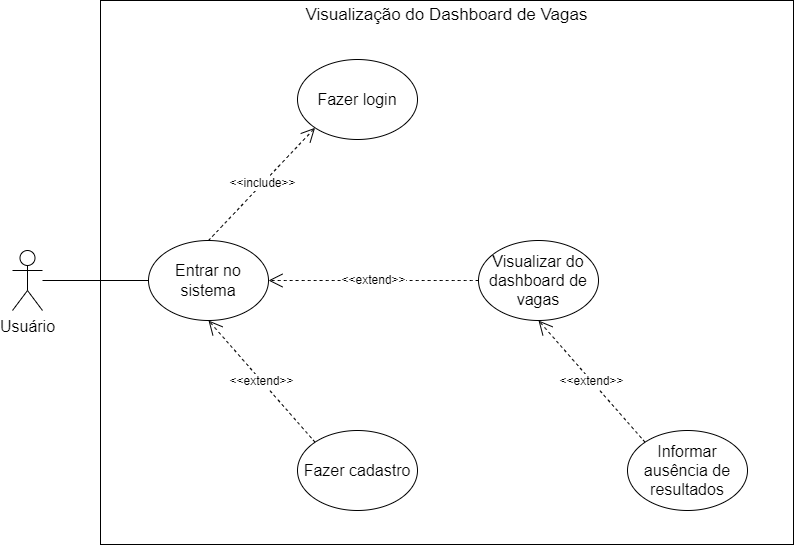

The diagram above was exported from draw.io. Its source (the exported page's mxGraphModel, read from the mxfile embedded in the PNG):
<mxGraphModel dx="1450" dy="1031" grid="0" gridSize="10" guides="1" tooltips="1" connect="1" arrows="1" fold="1" page="0" pageScale="1" pageWidth="827" pageHeight="1169" math="0" shadow="0">
  <root>
    <mxCell id="0" />
    <mxCell id="1" parent="0" />
    <mxCell id="DWCi-ZfJf_075M_99sx2-1" value="" style="rounded=0;whiteSpace=wrap;html=1;fontSize=16;" vertex="1" parent="1">
      <mxGeometry x="-227" y="-69" width="693" height="544" as="geometry" />
    </mxCell>
    <mxCell id="DWCi-ZfJf_075M_99sx2-2" value="Usuário" style="shape=umlActor;verticalLabelPosition=bottom;verticalAlign=top;html=1;outlineConnect=0;fontSize=16;" vertex="1" parent="1">
      <mxGeometry x="-315" y="181" width="30" height="60" as="geometry" />
    </mxCell>
    <mxCell id="DWCi-ZfJf_075M_99sx2-3" value="Entrar no sistema" style="ellipse;whiteSpace=wrap;html=1;fontSize=16;" vertex="1" parent="1">
      <mxGeometry x="-179" y="171" width="120" height="80" as="geometry" />
    </mxCell>
    <mxCell id="DWCi-ZfJf_075M_99sx2-4" value="" style="endArrow=none;html=1;rounded=0;fontSize=12;startSize=8;endSize=8;curved=1;entryX=0;entryY=0.5;entryDx=0;entryDy=0;" edge="1" parent="1" source="DWCi-ZfJf_075M_99sx2-2" target="DWCi-ZfJf_075M_99sx2-3">
      <mxGeometry width="50" height="50" relative="1" as="geometry">
        <mxPoint x="-107" y="239" as="sourcePoint" />
        <mxPoint x="-57" y="189" as="targetPoint" />
      </mxGeometry>
    </mxCell>
    <mxCell id="DWCi-ZfJf_075M_99sx2-5" value="&amp;lt;&amp;lt;include&amp;gt;&amp;gt;" style="endArrow=open;endSize=12;dashed=1;html=1;rounded=0;fontSize=12;curved=1;exitX=0.5;exitY=0;exitDx=0;exitDy=0;entryX=0;entryY=1;entryDx=0;entryDy=0;" edge="1" parent="1" source="DWCi-ZfJf_075M_99sx2-3" target="DWCi-ZfJf_075M_99sx2-6">
      <mxGeometry width="160" relative="1" as="geometry">
        <mxPoint x="-171" y="233" as="sourcePoint" />
        <mxPoint x="-54" y="67" as="targetPoint" />
      </mxGeometry>
    </mxCell>
    <mxCell id="DWCi-ZfJf_075M_99sx2-6" value="Fazer login" style="ellipse;whiteSpace=wrap;html=1;fontSize=16;" vertex="1" parent="1">
      <mxGeometry x="-30" y="-10" width="120" height="80" as="geometry" />
    </mxCell>
    <mxCell id="DWCi-ZfJf_075M_99sx2-7" value="Fazer cadastro" style="ellipse;whiteSpace=wrap;html=1;fontSize=16;" vertex="1" parent="1">
      <mxGeometry x="-30" y="361" width="120" height="80" as="geometry" />
    </mxCell>
    <mxCell id="DWCi-ZfJf_075M_99sx2-8" value="&amp;lt;&amp;lt;extend&amp;gt;&amp;gt;" style="endArrow=open;endSize=12;dashed=1;html=1;rounded=0;fontSize=12;curved=1;exitX=0;exitY=0;exitDx=0;exitDy=0;entryX=0.5;entryY=1;entryDx=0;entryDy=0;" edge="1" parent="1" source="DWCi-ZfJf_075M_99sx2-7" target="DWCi-ZfJf_075M_99sx2-3">
      <mxGeometry width="160" relative="1" as="geometry">
        <mxPoint x="-109" y="181" as="sourcePoint" />
        <mxPoint x="-11" y="66" as="targetPoint" />
      </mxGeometry>
    </mxCell>
    <mxCell id="DWCi-ZfJf_075M_99sx2-12" value="Visualização do&amp;nbsp;Dashboard de Vagas" style="text;html=1;strokeColor=none;fillColor=none;align=center;verticalAlign=middle;whiteSpace=wrap;rounded=0;fontSize=17;" vertex="1" parent="1">
      <mxGeometry x="-47.75" y="-69" width="334.5" height="30" as="geometry" />
    </mxCell>
    <mxCell id="DWCi-ZfJf_075M_99sx2-13" value="Visualizar do dashboard de vagas" style="ellipse;whiteSpace=wrap;html=1;fontSize=16;" vertex="1" parent="1">
      <mxGeometry x="151" y="171" width="120" height="80" as="geometry" />
    </mxCell>
    <mxCell id="DWCi-ZfJf_075M_99sx2-14" value="&amp;lt;&amp;lt;extend&amp;gt;&amp;gt;" style="endArrow=open;endSize=12;dashed=1;html=1;rounded=0;fontSize=12;curved=1;entryX=1;entryY=0.5;entryDx=0;entryDy=0;exitX=0;exitY=0.5;exitDx=0;exitDy=0;" edge="1" parent="1" source="DWCi-ZfJf_075M_99sx2-13" target="DWCi-ZfJf_075M_99sx2-3">
      <mxGeometry width="160" relative="1" as="geometry">
        <mxPoint x="-69.5" y="26" as="sourcePoint" />
        <mxPoint x="-183.5" y="49" as="targetPoint" />
      </mxGeometry>
    </mxCell>
    <mxCell id="DWCi-ZfJf_075M_99sx2-16" value="Informar ausência de resultados" style="ellipse;whiteSpace=wrap;html=1;fontSize=16;" vertex="1" parent="1">
      <mxGeometry x="300" y="361" width="120" height="80" as="geometry" />
    </mxCell>
    <mxCell id="DWCi-ZfJf_075M_99sx2-17" value="&amp;lt;&amp;lt;extend&amp;gt;&amp;gt;" style="endArrow=open;endSize=12;dashed=1;html=1;rounded=0;fontSize=12;curved=1;entryX=0.5;entryY=1;entryDx=0;entryDy=0;exitX=0;exitY=0;exitDx=0;exitDy=0;" edge="1" parent="1" source="DWCi-ZfJf_075M_99sx2-16" target="DWCi-ZfJf_075M_99sx2-13">
      <mxGeometry width="160" relative="1" as="geometry">
        <mxPoint x="79.5" y="216" as="sourcePoint" />
        <mxPoint x="90" y="401" as="targetPoint" />
      </mxGeometry>
    </mxCell>
  </root>
</mxGraphModel>